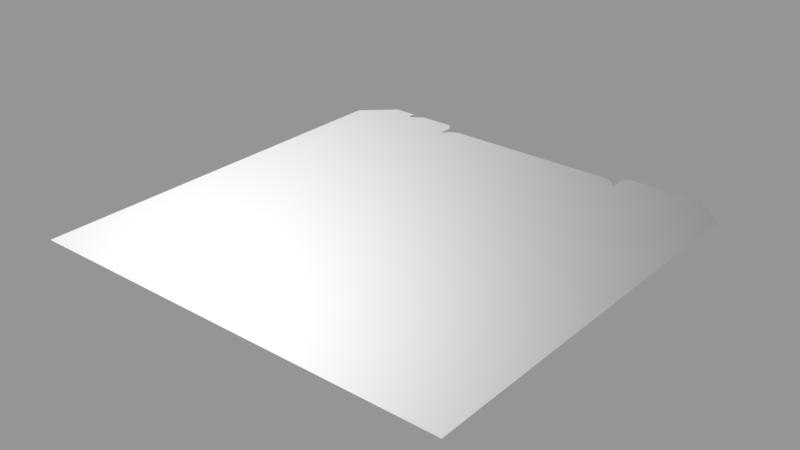 # Source: decal02_10a.blend  (saved by Blender 2.78.0; exported with 4.5.12 LTS)
import bpy
from mathutils import Matrix  # noqa: F401  (used for matrix-valued properties, if any)

bpy.ops.wm.read_factory_settings(use_empty=True)
scene = bpy.context.scene
scene.name = 'Scene'

# ---- collections
col_collection_1 = bpy.data.collections.new('Collection 1'); scene.collection.children.link(col_collection_1)

# ---- images (referenced by path relative to the original .blend; pixels are not part of the script)
import os
ASSET_DIR = os.environ.get("B2B_ASSET_DIR", "")  # directory of the original .blend (textures are referenced by path, not embedded)
HERE = os.path.dirname(os.path.abspath(__file__))  # packed textures are extracted next to this script under _unpacked/

def load_image(name, relpath, width, height, colorspace="sRGB"):
    """Load a texture the original file referenced (path relative to the .blend, or extracted next to this script)."""
    p = next((c for c in (os.path.join(HERE, relpath), os.path.join(ASSET_DIR, relpath)) if relpath and os.path.exists(c)), "")
    if p:
        img = bpy.data.images.load(p, check_existing=True)
        img.name = name
    else:  # same state as the original file: an image datablock whose file is absent (Cycles renders it pink)
        img = bpy.data.images.new(name, width, height)
        img.source = "FILE"
        img.filepath = "//" + (relpath or name)
    img.colorspace_settings.name = colorspace
    return img
img_decals02_10_ao_curv_height_png = load_image('decals02_10_ao_curv_height.png', 'textures/decals02_10_ao_curv_height.png', 1024, 1024, 'Non-Color')
img_decals02_10_subset_png = load_image('decals02_10_subset.png', 'textures/decals02_10_subset.png', 1024, 1024, 'Non-Color')
img_decals02_10_nrm_alpha_png = load_image('decals02_10_nrm_alpha.png', 'textures/decals02_10_nrm_alpha.png', 1024, 1024, 'Non-Color')

# ---- materials (node trees are filled in below, after node groups)
mat_decal02_10 = bpy.data.materials.new('decal02_10')
mat_decal02_10.alpha_threshold = 0.0
mat_decal02_10.roughness = 0.5

# ---- node groups
ng_decal_subset_group = bpy.data.node_groups.new('Decal Subset Group', 'ShaderNodeTree')
_s = ng_decal_subset_group.interface.new_socket(name='Shader', in_out='OUTPUT', socket_type='NodeSocketShader')
_s = ng_decal_subset_group.interface.new_socket(name='Material Color', in_out='INPUT', socket_type='NodeSocketColor')
_s.default_value = (0.35, 0.35, 0.35, 1.0)
_s = ng_decal_subset_group.interface.new_socket(name='Subset Color', in_out='INPUT', socket_type='NodeSocketColor')
_s.default_value = (0.35, 0.35, 0.35, 1.0)
_s = ng_decal_subset_group.interface.new_socket(name='Material Roughness', in_out='INPUT', socket_type='NodeSocketFloat')
_s.subtype = 'FACTOR'
_s.default_value = 0.2
_s.min_value = 0.0
_s.max_value = 1.0
_s = ng_decal_subset_group.interface.new_socket(name='Subset Roughness', in_out='INPUT', socket_type='NodeSocketFloat')
_s.subtype = 'FACTOR'
_s.default_value = 0.2
_s.min_value = 0.0
_s.max_value = 1.0
_s = ng_decal_subset_group.interface.new_socket(name='Normal Map', in_out='INPUT', socket_type='NodeSocketColor')
_s.default_value = (0.5, 0.5, 1.0, 1.0)
_s = ng_decal_subset_group.interface.new_socket(name='Normal Strength', in_out='INPUT', socket_type='NodeSocketFloat')
_s.default_value = 1.0
_s.min_value = 0.0
_s.max_value = 10.0
_s = ng_decal_subset_group.interface.new_socket(name='AO + Curvature + Height Map', in_out='INPUT', socket_type='NodeSocketColor')
_s.default_value = (0.8, 0.8, 0.8, 1.0)
_s = ng_decal_subset_group.interface.new_socket(name='Decal Alpha', in_out='INPUT', socket_type='NodeSocketFloat')
_s.subtype = 'FACTOR'
_s.default_value = 1.0
_s.min_value = 0.0
_s.max_value = 1.0
_s = ng_decal_subset_group.interface.new_socket(name='Subset Alpha', in_out='INPUT', socket_type='NodeSocketFloat')
_s.subtype = 'FACTOR'
_s.default_value = 1.0
_s.min_value = 0.0
_s.max_value = 1.0
_s = ng_decal_subset_group.interface.new_socket(name='AO Strength', in_out='INPUT', socket_type='NodeSocketFloat')
_s.subtype = 'FACTOR'
_s.default_value = 1.0
_s.min_value = 0.0
_s.max_value = 1.0
_s = ng_decal_subset_group.interface.new_socket(name='Edge Highlights', in_out='INPUT', socket_type='NodeSocketFloat')
_s.subtype = 'FACTOR'
_s.default_value = 0.5
_s.min_value = 0.0
_s.max_value = 1.0
_N = ng_decal_subset_group.nodes; _L = ng_decal_subset_group.links
n0 = _N.new('ShaderNodeBsdfAnisotropic'); n0.name = 'Glossy BSDF'; n0.location = (242, 28)
n0.distribution = 'GGX'
n1 = _N.new('ShaderNodeBsdfAnisotropic'); n1.name = 'Glossy BSDF.001'; n1.location = (238, -142)
n1.distribution = 'GGX'
n2 = _N.new('ShaderNodeMix'); n2.name = 'Mix'; n2.location = (-486, 119)
n2.hide = True
n2.data_type = 'RGBA'
n2.blend_type = 'MULTIPLY'
n3 = _N.new('ShaderNodeMix'); n3.name = 'Mix.001'; n3.location = (-323, 77)
n3.hide = True
n3.data_type = 'RGBA'
n3.blend_type = 'OVERLAY'
n4 = _N.new('ShaderNodeMix'); n4.name = 'Mix.002'; n4.location = (-487, 12)
n4.hide = True
n4.data_type = 'RGBA'
n4.blend_type = 'MULTIPLY'
n5 = _N.new('ShaderNodeMix'); n5.name = 'Mix.003'; n5.location = (-326, -24)
n5.hide = True
n5.data_type = 'RGBA'
n5.blend_type = 'OVERLAY'
n6 = _N.new('ShaderNodeSeparateColor'); n6.name = 'Separate RGB'; n6.location = (-681, -139)
n6.hide = True
n7 = _N.new('ShaderNodeNormalMap'); n7.name = 'Normal Map'; n7.location = (-178, -110)
n7.hide = True
n8 = _N.new('ShaderNodeMixShader'); n8.name = 'Mix Shader.001'; n8.location = (517, -81)
n9 = _N.new('ShaderNodeMixShader'); n9.name = 'Mix Shader'; n9.location = (756, -219)
n10 = _N.new('ShaderNodeInvert'); n10.name = 'Invert'; n10.location = (575, -263)
n10.hide = True
n11 = _N.new('NodeGroupOutput'); n11.name = 'Group Output'; n11.location = (1069, -190)
n12 = _N.new('ShaderNodeBsdfTransparent'); n12.name = 'Transparent BSDF'; n12.location = (517, -357)
n13 = _N.new('NodeGroupInput'); n13.name = 'Group Input'; n13.location = (-1044, 45)
n13.width = 215
n14 = _N.new('ShaderNodeMath'); n14.name = 'Math'; n14.location = (0, 0)
n14.operation = 'POWER'
n15 = _N.new('ShaderNodeMath'); n15.name = 'Math.001'; n15.location = (0, 0)
n15.operation = 'POWER'
_L.new(n13.outputs[4], n7.inputs[1])
_L.new(n7.outputs[0], n0.inputs[4])
_L.new(n12.outputs[0], n9.inputs[2])
_L.new(n9.outputs[0], n11.inputs[0])
_L.new(n13.outputs[6], n6.inputs[0])
_L.new(n13.outputs[0], n2.inputs[6])
_L.new(n6.outputs[0], n2.inputs[7])
_L.new(n2.outputs[2], n3.inputs[6])
_L.new(n3.outputs[2], n0.inputs[0])
_L.new(n6.outputs[1], n3.inputs[7])
_L.new(n13.outputs[9], n2.inputs[0])
_L.new(n13.outputs[10], n3.inputs[0])
_L.new(n13.outputs[5], n7.inputs[0])
_L.new(n7.outputs[0], n1.inputs[4])
_L.new(n4.outputs[2], n5.inputs[6])
_L.new(n13.outputs[9], n4.inputs[0])
_L.new(n6.outputs[0], n4.inputs[7])
_L.new(n13.outputs[1], n4.inputs[6])
_L.new(n6.outputs[1], n5.inputs[7])
_L.new(n13.outputs[10], n5.inputs[0])
_L.new(n5.outputs[2], n1.inputs[0])
_L.new(n0.outputs[0], n8.inputs[1])
_L.new(n1.outputs[0], n8.inputs[2])
_L.new(n8.outputs[0], n9.inputs[1])
_L.new(n13.outputs[8], n8.inputs[0])
_L.new(n10.outputs[0], n9.inputs[0])
_L.new(n13.outputs[7], n10.inputs[1])
_L.new(n13.outputs[3], n14.inputs[0])
_L.new(n14.outputs[0], n1.inputs[1])
_L.new(n13.outputs[2], n15.inputs[0])
_L.new(n15.outputs[0], n0.inputs[1])
n11.is_active_output = True
ng_nodegroup_decal02_10 = bpy.data.node_groups.new('NodeGroup.decal02_10', 'ShaderNodeTree')
_s = ng_nodegroup_decal02_10.interface.new_socket(name='Color', in_out='OUTPUT', socket_type='NodeSocketColor')
_s.default_value = (0.0, 0.0, 0.0, 0.0)
_s = ng_nodegroup_decal02_10.interface.new_socket(name='UV', in_out='INPUT', socket_type='NodeSocketVector')
_s.min_value = 0.0
_s.max_value = 1.0
_s = ng_nodegroup_decal02_10.interface.new_socket(name='Value', in_out='INPUT', socket_type='NodeSocketFloat')
_s.default_value = 0.5
_s.min_value = -1e+04
_s.max_value = 1e+04
_s = ng_nodegroup_decal02_10.interface.new_socket(name='Mult', in_out='INPUT', socket_type='NodeSocketFloat')
_s.default_value = 0.5
_s.min_value = -1e+04
_s.max_value = 1e+04
_s = ng_nodegroup_decal02_10.interface.new_socket(name='Cross', in_out='INPUT', socket_type='NodeSocketColor')
_s.default_value = (0.5, 0.5, 0.5, 1.0)
_s = ng_nodegroup_decal02_10.interface.new_socket(name='UV2', in_out='INPUT', socket_type='NodeSocketColor')
_s.default_value = (0.5, 0.5, 0.5, 1.0)
_N = ng_nodegroup_decal02_10.nodes; _L = ng_nodegroup_decal02_10.links
n0 = _N.new('NodeFrame'); n0.name = 'Frame'; n0.location = (-544, 252)
n0.width = 905
n1 = _N.new('ShaderNodeMix'); n1.name = 'Mix'; n1.location = (396, -34)
n1.width = 100
n1.data_type = 'RGBA'
n1.blend_type = 'MULTIPLY'
n1.inputs[0].default_value = 1.0
n2 = _N.new('ShaderNodeMix'); n2.name = 'Mix.001'; n2.location = (523, -172)
n2.width = 100
n2.data_type = 'RGBA'
n2.blend_type = 'ADD'
n2.inputs[0].default_value = 1.0
n3 = _N.new('NodeGroupOutput'); n3.name = 'Group Output'; n3.location = (723, 0)
n4 = _N.new('ShaderNodeMath'); n4.name = 'Math.002'; n4.location = (755, -160)
n4.width = 120
n5 = _N.new('ShaderNodeMath'); n5.name = 'Math.001'; n5.location = (558, -133)
n5.width = 120
n5.operation = 'MULTIPLY'
n6 = _N.new('ShaderNodeSeparateColor'); n6.name = 'Separate RGB'; n6.location = (329, -57)
n7 = _N.new('ShaderNodeTexImage'); n7.name = 'Image Texture.003'; n7.location = (30, -30)
n7.width = 228
n7.image = img_decals02_10_ao_curv_height_png
n8 = _N.new('NodeGroupInput'); n8.name = 'Group Input'; n8.location = (-594, -23)
n4.parent = n0
n5.parent = n0
n6.parent = n0
n7.parent = n0
_L.new(n5.outputs[0], n4.inputs[0])
_L.new(n1.outputs[2], n2.inputs[6])
_L.new(n4.outputs[0], n1.inputs[6])
_L.new(n8.outputs[1], n5.inputs[1])
_L.new(n8.outputs[2], n4.inputs[1])
_L.new(n2.outputs[2], n3.inputs[0])
_L.new(n8.outputs[3], n1.inputs[7])
_L.new(n8.outputs[4], n2.inputs[7])
_L.new(n8.outputs[0], n7.inputs[0])
_L.new(n7.outputs[0], n6.inputs[0])
_L.new(n6.outputs[2], n5.inputs[0])
n3.is_active_output = True
ng_parallax_decal02_10 = bpy.data.node_groups.new('parallax.decal02_10', 'ShaderNodeTree')
_s = ng_parallax_decal02_10.interface.new_socket(name='vector', in_out='OUTPUT', socket_type='NodeSocketColor')
_s.default_value = (0.0, 0.0, 0.0, 0.0)
_s = ng_parallax_decal02_10.interface.new_socket(name='tangent', in_out='OUTPUT', socket_type='NodeSocketVector')
_s = ng_parallax_decal02_10.interface.new_socket(name='bino', in_out='OUTPUT', socket_type='NodeSocketVector')
_s = ng_parallax_decal02_10.interface.new_socket(name='no', in_out='OUTPUT', socket_type='NodeSocketVector')
_s = ng_parallax_decal02_10.interface.new_socket(name='value', in_out='INPUT', socket_type='NodeSocketFloat')
_s.default_value = -0.01
_s.min_value = -0.1
_s.max_value = 0.0
_s = ng_parallax_decal02_10.interface.new_socket(name='mult', in_out='INPUT', socket_type='NodeSocketFloat')
_N = ng_parallax_decal02_10.nodes; _L = ng_parallax_decal02_10.links
n0 = _N.new('NodeFrame'); n0.name = 'TBN'; n0.location = (2859, 972)
n0.label = 'TBN'
n0.width = 947
n0.shrink = False
n0.label_size = 36
n1 = _N.new('NodeFrame'); n1.name = 'TBN.001'; n1.location = (4482, -656)
n1.label = 'TBN'
n1.width = 765
n1.shrink = False
n1.label_size = 36
n2 = _N.new('NodeFrame'); n2.name = 'TBN.002'; n2.location = (3893, 551)
n2.label = 'TBN'
n2.width = 746
n2.shrink = False
n2.label_size = 36
n3 = _N.new('NodeReroute'); n3.name = 'Reroute'; n3.location = (3931, -1171)
n3.width = 16
n3.socket_idname = 'NodeSocketFloat'
n4 = _N.new('NodeReroute'); n4.name = 'Reroute.002'; n4.location = (3943, -1005)
n4.width = 16
n4.socket_idname = 'NodeSocketFloat'
n5 = _N.new('NodeReroute'); n5.name = 'Reroute.011'; n5.location = (4514, -370)
n5.width = 16
n6 = _N.new('NodeReroute'); n6.name = 'Reroute.001'; n6.location = (4146, -789)
n6.width = 16
n6.socket_idname = 'NodeSocketVector'
n7 = _N.new('NodeReroute'); n7.name = 'Reroute.007'; n7.location = (5405, 857)
n7.width = 16
n7.socket_idname = 'NodeSocketVector'
n8 = _N.new('NodeReroute'); n8.name = 'Reroute.008'; n8.location = (5308, 774)
n8.width = 16
n8.socket_idname = 'NodeSocketVector'
n9 = _N.new('NodeReroute'); n9.name = 'Reroute.010'; n9.location = (5195, 682)
n9.width = 16
n9.socket_idname = 'NodeSocketVector'
n10 = _N.new('NodeReroute'); n10.name = 'Reroute.003'; n10.location = (4513, -83)
n10.width = 16
n11 = _N.new('NodeReroute'); n11.name = 'Reroute.009'; n11.location = (3600, -40)
n11.width = 16
n11.socket_idname = 'NodeSocketVector'
n12 = _N.new('ShaderNodeCameraData'); n12.name = 'Camera Data.001'; n12.location = (3129, -42)
n12.width = 95
n13 = _N.new('ShaderNodeVectorTransform'); n13.name = 'Vector Transform.001'; n13.location = (252, -52)
n13.convert_to = 'CAMERA'
n14 = _N.new('ShaderNodeNewGeometry'); n14.name = 'Geometry'; n14.location = (33, -432)
n15 = _N.new('ShaderNodeVectorTransform'); n15.name = 'Vector Transform'; n15.location = (245, -437)
n15.width = 160
n15.convert_to = 'CAMERA'
n16 = _N.new('ShaderNodeTangent'); n16.name = 'Tangent.001'; n16.location = (30, -30)
n16.direction_type = 'UV_MAP'
n17 = _N.new('ShaderNodeMapping'); n17.name = 'Mapping.001'; n17.location = (585, -543)
n17.hide = True
n17.inputs[3].default_value = (1.0, 1.0, 0.0)
n18 = _N.new('ShaderNodeVectorMath'); n18.name = 'Vector Math.003'; n18.location = (437, -196)
n18.operation = 'CROSS_PRODUCT'
n19 = _N.new('NodeReroute'); n19.name = 'Reroute.006'; n19.location = (3608, 825)
n19.width = 16
n19.socket_idname = 'NodeSocketVector'
n20 = _N.new('NodeReroute'); n20.name = 'Reroute.005'; n20.location = (3604, 676)
n20.width = 16
n20.socket_idname = 'NodeSocketVector'
n21 = _N.new('NodeReroute'); n21.name = 'Reroute.004'; n21.location = (3582, 395)
n21.width = 16
n21.socket_idname = 'NodeSocketVector'
n22 = _N.new('ShaderNodeMath'); n22.name = 'Math'; n22.location = (3685, -1110)
n22.operation = 'MULTIPLY'
n23 = _N.new('ShaderNodeGroup'); n23.name = 'Group.003'; n23.location = (589, -173)
n23.width = 120
n23.node_tree = ng_nodegroup_decal02_10
n24 = _N.new('ShaderNodeGroup'); n24.name = 'Group.005'; n24.location = (362, -360)
n24.width = 120
n24.node_tree = ng_nodegroup_decal02_10
n25 = _N.new('ShaderNodeGroup'); n25.name = 'Group.006'; n25.location = (568, -411)
n25.width = 120
n25.node_tree = ng_nodegroup_decal02_10
n26 = _N.new('ShaderNodeGroup'); n26.name = 'Group.008'; n26.location = (323, -621)
n26.width = 120
n26.node_tree = ng_nodegroup_decal02_10
n27 = _N.new('ShaderNodeGroup'); n27.name = 'Group.010'; n27.location = (536, -689)
n27.width = 120
n27.node_tree = ng_nodegroup_decal02_10
n28 = _N.new('ShaderNodeGroup'); n28.name = 'Group.007'; n28.location = (109, -586)
n28.width = 120
n28.node_tree = ng_nodegroup_decal02_10
n29 = _N.new('ShaderNodeTexCoord'); n29.name = 'Texture Coordinate'; n29.location = (3860, -694)
n29.width = 150
n30 = _N.new('NodeGroupInput'); n30.name = 'Group Input'; n30.location = (3310, -996)
n31 = _N.new('ShaderNodeMapping'); n31.name = 'Mapping.002'; n31.location = (590, -78)
n31.hide = True
n31.inputs[3].default_value = (1.0, 1.0, -1.0)
n32 = _N.new('ShaderNodeMapping'); n32.name = 'Mapping.003'; n32.location = (597, -357)
n32.hide = True
n32.inputs[3].default_value = (1.0, 1.0, -1.0)
n33 = _N.new('ShaderNodeMapping'); n33.name = 'Mapping.004'; n33.location = (3360, -53)
n33.inputs[3].default_value = (1.0, 1.0, -1.0)
n34 = _N.new('ShaderNodeVectorMath'); n34.name = 'Vector Math.002'; n34.location = (177, -493)
n34.width = 80
n34.operation = 'DOT_PRODUCT'
n35 = _N.new('ShaderNodeCombineColor'); n35.name = 'Combine RGB'; n35.location = (334, -407)
n35.width = 80
n36 = _N.new('ShaderNodeVectorMath'); n36.name = 'Vector Math.001'; n36.location = (169, -391)
n36.width = 80
n36.operation = 'DOT_PRODUCT'
n37 = _N.new('ShaderNodeVectorMath'); n37.name = 'Vector Math'; n37.location = (170, -288)
n37.width = 80
n37.operation = 'DOT_PRODUCT'
n38 = _N.new('ShaderNodeGroup'); n38.name = 'Group.002'; n38.location = (384, -104)
n38.width = 120
n38.node_tree = ng_nodegroup_decal02_10
n39 = _N.new('ShaderNodeGroup'); n39.name = 'Group.004'; n39.location = (147, -347)
n39.width = 120
n39.node_tree = ng_nodegroup_decal02_10
n40 = _N.new('NodeGroupOutput'); n40.name = 'Group Output'; n40.location = (5805, -1170)
n41 = _N.new('ShaderNodeGroup'); n41.name = 'Group.001'; n41.location = (30, -65)
n41.width = 266
n41.node_tree = ng_nodegroup_decal02_10
n42 = _N.new('ShaderNodeVectorMath'); n42.name = 'Vector Math.004'; n42.location = (0, 0)
n42.operation = 'NORMALIZE'
n13.parent = n0
n14.parent = n0
n15.parent = n0
n16.parent = n0
n17.parent = n0
n18.parent = n0
n23.parent = n1
n24.parent = n1
n25.parent = n1
n26.parent = n1
n27.parent = n1
n28.parent = n1
n31.parent = n0
n32.parent = n0
n34.parent = n2
n35.parent = n2
n36.parent = n2
n37.parent = n2
n38.parent = n1
n39.parent = n1
n41.parent = n1
_L.new(n36.outputs[1], n35.inputs[1])
_L.new(n37.outputs[1], n35.inputs[0])
_L.new(n4.outputs[0], n41.inputs[1])
_L.new(n6.outputs[0], n41.inputs[0])
_L.new(n5.outputs[0], n41.inputs[3])
_L.new(n6.outputs[0], n41.inputs[4])
_L.new(n41.outputs[0], n38.inputs[0])
_L.new(n41.outputs[0], n38.inputs[4])
_L.new(n38.outputs[0], n23.inputs[0])
_L.new(n38.outputs[0], n23.inputs[4])
_L.new(n23.outputs[0], n39.inputs[0])
_L.new(n23.outputs[0], n39.inputs[4])
_L.new(n39.outputs[0], n24.inputs[0])
_L.new(n39.outputs[0], n24.inputs[4])
_L.new(n24.outputs[0], n25.inputs[0])
_L.new(n24.outputs[0], n25.inputs[4])
_L.new(n25.outputs[0], n28.inputs[0])
_L.new(n25.outputs[0], n28.inputs[4])
_L.new(n28.outputs[0], n26.inputs[0])
_L.new(n28.outputs[0], n26.inputs[4])
_L.new(n26.outputs[0], n27.inputs[0])
_L.new(n26.outputs[0], n27.inputs[4])
_L.new(n5.outputs[0], n38.inputs[3])
_L.new(n5.outputs[0], n23.inputs[3])
_L.new(n5.outputs[0], n39.inputs[3])
_L.new(n5.outputs[0], n28.inputs[3])
_L.new(n5.outputs[0], n26.inputs[3])
_L.new(n5.outputs[0], n27.inputs[3])
_L.new(n5.outputs[0], n25.inputs[3])
_L.new(n5.outputs[0], n24.inputs[3])
_L.new(n4.outputs[0], n38.inputs[1])
_L.new(n4.outputs[0], n23.inputs[1])
_L.new(n4.outputs[0], n39.inputs[1])
_L.new(n4.outputs[0], n24.inputs[1])
_L.new(n4.outputs[0], n25.inputs[1])
_L.new(n4.outputs[0], n28.inputs[1])
_L.new(n4.outputs[0], n26.inputs[1])
_L.new(n4.outputs[0], n27.inputs[1])
_L.new(n3.outputs[0], n41.inputs[2])
_L.new(n10.outputs[0], n5.inputs[0])
_L.new(n11.outputs[0], n37.inputs[1])
_L.new(n11.outputs[0], n36.inputs[1])
_L.new(n11.outputs[0], n34.inputs[1])
_L.new(n14.outputs[1], n15.inputs[0])
_L.new(n16.outputs[0], n13.inputs[0])
_L.new(n13.outputs[0], n18.inputs[0])
_L.new(n15.outputs[0], n18.inputs[1])
_L.new(n27.outputs[0], n40.inputs[0])
_L.new(n35.outputs[0], n10.inputs[0])
_L.new(n34.outputs[1], n35.inputs[2])
_L.new(n29.outputs[2], n6.inputs[0])
_L.new(n3.outputs[0], n38.inputs[2])
_L.new(n3.outputs[0], n23.inputs[2])
_L.new(n3.outputs[0], n39.inputs[2])
_L.new(n3.outputs[0], n24.inputs[2])
_L.new(n3.outputs[0], n25.inputs[2])
_L.new(n3.outputs[0], n28.inputs[2])
_L.new(n3.outputs[0], n26.inputs[2])
_L.new(n3.outputs[0], n27.inputs[2])
_L.new(n30.outputs[0], n22.inputs[0])
_L.new(n30.outputs[1], n22.inputs[1])
_L.new(n30.outputs[0], n4.inputs[0])
_L.new(n22.outputs[0], n3.inputs[0])
_L.new(n19.outputs[0], n37.inputs[0])
_L.new(n20.outputs[0], n36.inputs[0])
_L.new(n21.outputs[0], n34.inputs[0])
_L.new(n12.outputs[0], n11.inputs[0])
_L.new(n13.outputs[0], n19.inputs[0])
_L.new(n15.outputs[0], n21.inputs[0])
_L.new(n7.outputs[0], n40.inputs[1])
_L.new(n8.outputs[0], n40.inputs[2])
_L.new(n9.outputs[0], n40.inputs[3])
_L.new(n19.outputs[0], n7.inputs[0])
_L.new(n20.outputs[0], n8.inputs[0])
_L.new(n21.outputs[0], n9.inputs[0])
_L.new(n42.outputs[0], n20.inputs[0])
_L.new(n18.outputs[0], n42.inputs[0])
n40.is_active_output = True

# ---- material node trees
mat_decal02_10.use_nodes = True; mat_decal02_10.node_tree.nodes.clear()
_N = mat_decal02_10.node_tree.nodes; _L = mat_decal02_10.node_tree.links
n0 = _N.new('ShaderNodeOutputMaterial'); n0.name = 'Material Output'; n0.location = (188, 348)
n1 = _N.new('ShaderNodeGroup'); n1.name = 'Group'; n1.location = (-205, 387)
n1.width = 227
n1.node_tree = ng_decal_subset_group
n1.inputs[2].default_value = 0.2
n1.inputs[3].default_value = 0.2
n1.inputs[5].default_value = 1.0
n1.inputs[9].default_value = 1.0
n1.inputs[10].default_value = 0.5
n2 = _N.new('ShaderNodeRGB'); n2.name = 'RGB'; n2.location = (-743, 561)
n2.outputs[0].default_value = (0.35, 0.35, 0.35, 1.0)
n3 = _N.new('ShaderNodeTexImage'); n3.name = 'Image Texture.002'; n3.location = (-742, -183)
n3.width = 301
n3.image = img_decals02_10_subset_png
n4 = _N.new('ShaderNodeTexImage'); n4.name = 'Image Texture.001'; n4.location = (-745, 82)
n4.width = 301
n4.image = img_decals02_10_ao_curv_height_png
n5 = _N.new('ShaderNodeTexImage'); n5.name = 'Image Texture'; n5.location = (-740, 348)
n5.width = 295
n5.image = img_decals02_10_nrm_alpha_png
n6 = _N.new('ShaderNodeGroup'); n6.name = 'Group.001'; n6.location = (-1266, -16)
n6.width = 235
n6.node_tree = ng_parallax_decal02_10
n6.inputs[0].default_value = -0.1
n6.inputs[1].default_value = -0.5
n7 = _N.new('ShaderNodeRGB'); n7.name = 'RGB.001'; n7.location = (-582, 560)
n7.outputs[0].default_value = (0.35, 0.35, 0.35, 1.0)
_L.new(n5.outputs[0], n1.inputs[4])
_L.new(n1.outputs[0], n0.inputs[0])
_L.new(n4.outputs[0], n1.inputs[6])
_L.new(n6.outputs[0], n5.inputs[0])
_L.new(n6.outputs[0], n4.inputs[0])
_L.new(n5.outputs[1], n1.inputs[7])
_L.new(n3.outputs[0], n1.inputs[8])
_L.new(n6.outputs[0], n3.inputs[0])
_L.new(n2.outputs[0], n1.inputs[0])
_L.new(n7.outputs[0], n1.inputs[1])
n0.is_active_output = True

# ---- meshes
me_cube_001 = bpy.data.meshes.new('Cube.001')
me_cube_001.from_pydata([(-0.23, -0.249, 0.0), (0.23, -0.249, 0.0), (-0.1181, 0.213, 0.0), (0.1176, 0.213, 0.0), (-0.1115, 0.1888, 0.0), (-0.09542, 0.2011, 0.0), (0.09716, 0.2006, 0.0), (0.1116, 0.1879, 0.0), (0.1115, 0.2063, 0.0), (-0.1115, 0.2052, 0.0), (-0.1041, 0.1976, 0.0), (0.105, 0.1964, 0.0), (-0.1709, 0.213, 0.0), (-0.1554, 0.213, 0.0), (-0.1675, 0.2045, 0.0), (-0.171, 0.2041, 0.0), (0.158, 0.213, 0.0), (0.1717, 0.213, 0.0), (0.1676, 0.2051, 0.0), (0.1717, 0.2047, 0.0), (0.1968, 0.213, 0.0), (0.23, 0.1809, 0.0), (-0.23, 0.1812, 0.0), (-0.1959, 0.213, 0.0), (-0.1115, -0.249, 0.0), (0.1116, -0.249, 0.0)], [], [(8, 18, 16, 3), (21, 20, 17, 19), (7, 18, 8), (10, 11, 6, 5), (14, 9, 2, 13), (22, 15, 12, 23), (4, 9, 14), (1, 21, 7, 25), (22, 4, 14, 15), (21, 19, 18, 7), (4, 7, 11, 10), (24, 4, 22, 0), (25, 7, 4, 24)])
_uv = me_cube_001.uv_layers.new(name='UVMap')
_uv.uv.foreach_set('vector', [0.7424, 0.9144, 0.8643, 0.9119, 0.8435, 0.9279, 0.7557, 0.9279, 1.0, 0.8634, 0.9279, 0.9279, 0.8732, 0.9279, 0.8732, 0.9111, 0.7427, 0.8773, 0.8643, 0.9119, 0.7424, 0.9144, 0.2738, 0.8968, 0.7283, 0.8945, 0.7112, 0.9029, 0.2926, 0.9039, 0.1359, 0.9107, 0.2576, 0.9121, 0.2433, 0.9279, 0.1622, 0.9279, 8.115e-09, 0.8639, 0.1283, 0.91, 0.1285, 0.9279, 0.07405, 0.9279, 0.2577, 0.8793, 0.2576, 0.9121, 0.1359, 0.9107, 1.0, 0.0, 1.0, 0.8634, 0.7427, 0.8773, 0.7427, 0.0, 8.115e-09, 0.8639, 0.2577, 0.8793, 0.1359, 0.9107, 0.1283, 0.91, 1.0, 0.8634, 0.8732, 0.9111, 0.8643, 0.9119, 0.7427, 0.8773, 0.2577, 0.8793, 0.7427, 0.8773, 0.7283, 0.8945, 0.2738, 0.8968, 0.2577, 0.0, 0.2577, 0.8793, 8.115e-09, 0.8639, 5.96e-08, 0.0, 0.7427, 0.0, 0.7427, 0.8773, 0.2577, 0.8793, 0.2577, 0.0])
me_cube_001.materials.append(mat_decal02_10)
me_cube_001.use_remesh_preserve_volume = False
me_cube_001.use_remesh_preserve_attributes = False
me_cube_001.use_mirror_vertex_groups = False
me_cube_001.auto_texspace = False
me_cube_001.update()

# ---- objects
ob_decal02_10a = bpy.data.objects.new('decal02_10a', me_cube_001)

# ---- transforms, parenting, visibility, modifiers, constraints
ob_decal02_10a.location = (0.0, 0.0, 0.0)
ob_decal02_10a.visible_shadow = False
ob_decal02_10a.show_wire = True
ob_decal02_10a.show_all_edges = True
ob_decal02_10a.lineart.crease_threshold = 0.0
_m = ob_decal02_10a.modifiers.new('Displace', 'DISPLACE')
_m.mid_level = 0.9999

# ---- collection membership
col_collection_1.objects.link(ob_decal02_10a)

# ---- scene / render settings (as saved in the file)
scene.frame_start = 0; scene.frame_end = 250; scene.frame_set(0)
scene.render.engine = 'CYCLES'
scene.render.dither_intensity = 0.0
scene.render.film_transparent = True
scene.cycles.use_denoising = False
scene.cycles.samples = 64
scene.cycles.sampling_pattern = 'TABULATED_SOBOL'
scene.cycles.light_sampling_threshold = 0.0
scene.cycles.use_adaptive_sampling = False
scene.cycles.use_light_tree = False
scene.cycles.blur_glossy = 0.0
scene.cycles.sample_clamp_indirect = 0.0
scene.view_settings.view_transform = 'Standard'
bpy.context.view_layer.update()

# ---- added for rendering (the .blend has no active camera and no usable light): camera, sun + grey world if the file has none
cam_auto = bpy.data.cameras.new('AutoCamera')
cam_auto.lens = 50.0
cam_auto.sensor_width = 36.0
cam_auto.clip_end = 1000.0
ob_auto_camera = bpy.data.objects.new('AutoCamera', cam_auto)
scene.collection.objects.link(ob_auto_camera)
ob_auto_camera.location = (0.603204, -0.741807, 0.482663)
ob_auto_camera.rotation_euler = (1.09748, -7.21219e-08, 0.694738)
scene.camera = ob_auto_camera
light_auto_sun = bpy.data.lights.new('AutoSun', 'SUN')
light_auto_sun.energy = 3.0
light_auto_sun.angle = 0.0523599
ob_auto_sun = bpy.data.objects.new('AutoSun', light_auto_sun)
scene.collection.objects.link(ob_auto_sun)
ob_auto_sun.rotation_euler = (0.872665, 0.174533, 0.523599)
if scene.world is None:
    world_auto = bpy.data.worlds.new('AutoWorld')
    world_auto.color = (0.3, 0.3, 0.3)
    scene.world = world_auto
bpy.context.view_layer.update()
